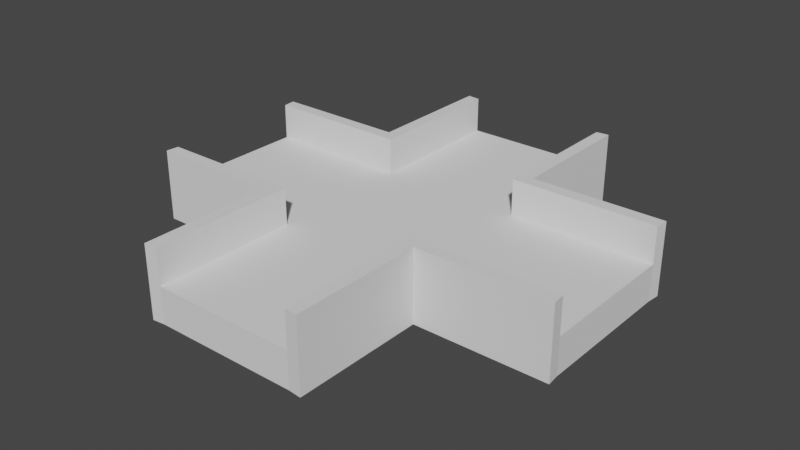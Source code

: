 # Source: platform1.blend  (saved by Blender 2.80.75; exported with 4.5.12 LTS)
import bpy
from mathutils import Matrix  # noqa: F401  (used for matrix-valued properties, if any)

bpy.ops.wm.read_factory_settings(use_empty=True)
scene = bpy.context.scene
scene.name = 'Scene'

# ---- collections
col_collection = bpy.data.collections.new('Collection'); scene.collection.children.link(col_collection)

# ---- world
world_world = bpy.data.worlds.new('World'); scene.world = world_world
world_world.use_nodes = True; world_world.node_tree.nodes.clear()
_N = world_world.node_tree.nodes; _L = world_world.node_tree.links
n0 = _N.new('ShaderNodeOutputWorld'); n0.name = 'World Output'; n0.location = (300, 300)
n1 = _N.new('ShaderNodeBackground'); n1.name = 'Background'; n1.location = (10, 300)
n1.inputs[0].default_value = (0.05088, 0.05088, 0.05088, 1.0)
_L.new(n1.outputs[0], n0.inputs[0])
n0.is_active_output = True
world_world.color = (0.05088, 0.05088, 0.05088)
world_world.use_sun_shadow = False
world_world.sun_shadow_jitter_overblur = 0.0

# ---- meshes
me_cube_001 = bpy.data.meshes.new('Cube.001')
me_cube_001.from_pydata([(-1.0, -1.0, -0.25), (-1.0, -1.0, 0.25), (-1.0, 1.0, -0.25), (-1.0, 1.0, 0.25), (1.0, -1.0, -0.25), (1.0, -1.0, 0.25), (1.0, 1.0, -0.25), (1.0, 1.0, 0.25), (-3.0, 1.0, -0.25), (-3.0, -1.0, -0.25), (-3.0, -1.0, 0.25), (-3.0, 1.0, 0.25), (-1.0, -3.0, -0.25), (-1.0, -3.0, 0.25), (1.0, -3.0, 0.25), (1.0, -3.0, -0.25), (3.0, 1.0, 0.25), (3.0, 1.0, -0.25), (3.0, -1.0, -0.25), (3.0, -1.0, 0.25), (-1.0, 3.0, 0.25), (-1.0, 3.0, -0.25), (1.0, 3.0, -0.25), (1.0, 3.0, 0.25), (-1.177, -1.177, -0.25), (-1.177, -1.177, 0.25), (-1.177, 1.177, 0.25), (-1.177, 1.177, -0.25), (1.177, 1.177, 0.25), (1.177, 1.177, -0.25), (1.177, -1.177, 0.25), (1.177, -1.177, -0.25), (-3.018, -1.177, -0.25), (-3.018, -1.177, 0.25), (-3.018, 1.177, 0.25), (-3.018, 1.177, -0.25), (-1.177, -3.018, -0.25), (-1.177, -3.018, 0.25), (1.177, -3.018, 0.25), (1.177, -3.018, -0.25), (3.018, 1.177, 0.25), (3.018, 1.177, -0.25), (3.018, -1.177, 0.25), (3.018, -1.177, -0.25), (-1.177, 3.018, 0.25), (-1.177, 3.018, -0.25), (1.177, 3.018, 0.25), (1.177, 3.018, -0.25), (3.018, 1.177, 0.75), (3.0, 1.0, 0.75), (-3.018, -1.177, 0.75), (-3.0, -1.0, 0.75), (-3.0, 1.0, 0.75), (-1.0, 1.0, 0.75), (-1.0, -1.0, 0.75), (-1.0, -3.0, 0.75), (1.0, -3.0, 0.75), (1.0, -1.0, 0.75), (3.0, -1.0, 0.75), (1.0, 1.0, 0.75), (1.0, 3.0, 0.75), (-1.0, 3.0, 0.75), (-3.018, 1.177, 0.75), (-1.177, 1.177, 0.75), (-1.177, -1.177, 0.75), (-1.177, -3.018, 0.75), (1.177, -3.018, 0.75), (1.177, -1.177, 0.75), (3.018, -1.177, 0.75), (1.177, 1.177, 0.75), (1.177, 3.018, 0.75), (-1.177, 3.018, 0.75), (-0.85, 0.85, -0.4), (-0.85, -0.85, -0.4), (0.85, 0.85, -0.4), (0.85, -0.85, -0.4), (-2.55, 0.85, -0.4), (-2.55, -0.85, -0.4), (-0.85, -2.55, -0.4), (0.85, -2.55, -0.4), (2.55, -0.85, -0.4), (2.55, 0.85, -0.4), (0.85, 2.55, -0.4), (-0.85, 2.55, -0.4)], [], [(2, 8, 35, 27), (6, 17, 81, 74), (9, 10, 11, 8), (21, 22, 82, 83), (15, 14, 13, 12), (8, 2, 72, 76), (17, 16, 19, 18), (6, 22, 47, 29), (4, 15, 79, 75), (21, 20, 23, 22), (22, 6, 74, 82), (26, 27, 35, 34), (25, 24, 36, 37), (24, 25, 33, 32), (31, 30, 38, 39), (29, 28, 40, 41), (30, 31, 43, 42), (27, 26, 44, 45), (28, 29, 47, 46), (0, 12, 36, 24), (33, 25, 64, 50), (38, 30, 67, 66), (15, 4, 31, 39), (26, 34, 62, 63), (9, 0, 24, 32), (17, 6, 29, 41), (21, 2, 27, 45), (4, 18, 43, 31), (52, 53, 63, 62), (58, 57, 67, 68), (55, 54, 64, 65), (60, 59, 69, 70), (54, 51, 50, 64), (59, 49, 48, 69), (53, 61, 71, 63), (57, 56, 66, 67), (28, 46, 70, 69), (11, 3, 53, 52), (44, 26, 63, 71), (19, 5, 57, 58), (30, 42, 68, 67), (13, 1, 54, 55), (23, 7, 59, 60), (1, 10, 51, 54), (7, 16, 49, 59), (40, 28, 69, 48), (3, 20, 61, 53), (5, 14, 56, 57), (25, 37, 65, 64), (72, 74, 75, 73), (72, 73, 77, 76), (73, 75, 79, 78), (75, 74, 81, 80), (74, 72, 83, 82), (12, 0, 73, 78), (18, 4, 75, 80), (2, 21, 83, 72), (15, 12, 78, 79), (9, 8, 76, 77), (17, 18, 80, 81), (0, 9, 77, 73), (15, 39, 38, 14), (66, 56, 14, 38), (13, 37, 36, 12), (65, 37, 13, 55), (32, 33, 10, 9), (51, 10, 33, 50), (8, 11, 34, 35), (34, 11, 52, 62), (21, 45, 44, 20), (71, 61, 20, 44), (22, 23, 46, 47), (70, 46, 23, 60), (49, 16, 40, 48), (17, 41, 40, 16), (18, 19, 42, 43), (68, 42, 19, 58)])
_uv = me_cube_001.uv_layers.new(name='UVMap')
_uv.uv.foreach_set('vector', [0.9124, 0.001881, 0.9115, 0.1882, 0.8952, 0.1898, 0.896, 0.01827, 0.4829, 0.7133, 0.4829, 0.527, 0.4968, 0.5689, 0.4968, 0.7273, 0.9585, 0.3726, 0.9124, 0.3726, 0.9124, 0.1863, 0.9585, 0.1863, 2.199e-08, 0.1317, 0.1304, 0.0, 0.15, 0.03952, 0.03913, 0.1515, 0.9015, 0.7597, 0.9476, 0.7597, 0.9476, 0.946, 0.9015, 0.946, 0.9723, 0.0, 0.9723, 0.1863, 0.9585, 0.2003, 0.9585, 0.04192, 0.9937, 0.946, 0.9476, 0.946, 0.9476, 0.7597, 0.9937, 0.7597, 0.717, 0.3962, 0.5326, 0.3971, 0.5309, 0.3807, 0.7007, 0.3799, 1.0, 0.01397, 1.0, 0.2003, 0.9862, 0.1584, 0.9862, 0.0, 0.9585, 0.1863, 0.9124, 0.1863, 0.9124, 1.111e-08, 0.9585, 0.0, 0.3827, 0.7261, 0.3827, 0.9124, 0.3689, 0.9263, 0.3689, 0.768, 0.8554, 0.7928, 0.9015, 0.7928, 0.9015, 0.9643, 0.8554, 0.9643, 0.5678, 0.7962, 0.6139, 0.7962, 0.6139, 0.9678, 0.5678, 0.9678, 0.9937, 0.5789, 0.9476, 0.5789, 0.9476, 0.4074, 0.9937, 0.4074, 0.3689, 0.9068, 0.3228, 0.9068, 0.3228, 0.7353, 0.3689, 0.7353, 0.9015, 0.5789, 0.9476, 0.5789, 0.9476, 0.7504, 0.9015, 0.7504, 0.66, 0.7962, 0.7061, 0.7962, 0.7061, 0.9678, 0.66, 0.9678, 0.2767, 0.9068, 0.2306, 0.9068, 0.2306, 0.7353, 0.2767, 0.7353, 0.7632, 0.9736, 0.717, 0.9736, 0.717, 0.802, 0.7632, 0.802, 0.717, 0.7944, 0.5326, 0.7953, 0.5309, 0.7788, 0.7007, 0.778, 0.9476, 0.4074, 0.9476, 0.5789, 0.9015, 0.5789, 0.9015, 0.4074, 0.3228, 0.7353, 0.3228, 0.9068, 0.2767, 0.9068, 0.2767, 0.7353, 0.7162, 0.409, 0.717, 0.5953, 0.7007, 0.5789, 0.6998, 0.4074, 0.8554, 0.7928, 0.8554, 0.9643, 0.8093, 0.9643, 0.8093, 0.7928, 0.7162, 0.6081, 0.717, 0.7944, 0.7007, 0.778, 0.6998, 0.6065, 0.7162, 0.2099, 0.717, 0.3962, 0.7007, 0.3799, 0.6998, 0.2083, 0.7279, 0.000985, 0.9124, 0.001881, 0.896, 0.01827, 0.7262, 0.01745, 0.717, 0.5953, 0.5326, 0.5962, 0.5309, 0.5797, 0.7007, 0.5789, 0.9115, 0.2099, 0.9124, 0.3962, 0.896, 0.3799, 0.8952, 0.2083, 0.7162, 0.01086, 0.717, 0.1972, 0.7007, 0.1808, 0.6998, 0.009273, 0.2063, 0.528, 0.3907, 0.5289, 0.3743, 0.5453, 0.2045, 0.5444, 0.1945, 0.5379, 0.1953, 0.7242, 0.179, 0.7078, 0.1781, 0.5363, 0.3907, 0.5289, 0.3898, 0.7152, 0.3735, 0.7168, 0.3743, 0.5453, 0.1953, 0.7242, 0.0109, 0.7251, 0.009171, 0.7086, 0.179, 0.7078, 0.9124, 0.3962, 0.7279, 0.3971, 0.7262, 0.3807, 0.896, 0.3799, 0.717, 0.1972, 0.5326, 0.1981, 0.5309, 0.1816, 0.7007, 0.1808, 0.7632, 0.9736, 0.7632, 0.802, 0.8093, 0.802, 0.8093, 0.9736, 0.8554, 0.5844, 0.8554, 0.3981, 0.9015, 0.3981, 0.9015, 0.5844, 0.2306, 0.7353, 0.2306, 0.9068, 0.1844, 0.9068, 0.1844, 0.7353, 0.7632, 0.6065, 0.7632, 0.7928, 0.717, 0.7928, 0.717, 0.6065, 0.66, 0.7962, 0.66, 0.9678, 0.6139, 0.9678, 0.6139, 0.7962, 0.1383, 0.7353, 0.1383, 0.9216, 0.09222, 0.9216, 0.09222, 0.7353, 0.4368, 0.7318, 0.4368, 0.9182, 0.3907, 0.9182, 0.3907, 0.7318, 0.04611, 0.9216, 0.04611, 0.7353, 0.09222, 0.7353, 0.09222, 0.9216, 0.8554, 0.5972, 0.8554, 0.7835, 0.8093, 0.7835, 0.8093, 0.5972, 0.9476, 0.7504, 0.9476, 0.5789, 0.9937, 0.5789, 0.9937, 0.7504, 0.7632, 0.3981, 0.7632, 0.5844, 0.717, 0.5844, 0.717, 0.3981, 0.4368, 0.527, 0.4368, 0.7133, 0.3907, 0.7133, 0.3907, 0.527, 0.5678, 0.7962, 0.5678, 0.9678, 0.5217, 0.9678, 0.5217, 0.7962, 0.15, 0.2635, 0.2608, 0.1515, 0.3717, 0.2635, 0.2608, 0.3755, 0.15, 0.2635, 0.2608, 0.3755, 0.15, 0.4875, 0.03913, 0.3755, 0.2608, 0.3755, 0.3717, 0.2635, 0.4826, 0.3755, 0.3717, 0.4875, 0.3717, 0.2635, 0.2608, 0.1515, 0.3717, 0.03952, 0.4826, 0.1515, 0.2608, 0.1515, 0.15, 0.2635, 0.03913, 0.1515, 0.15, 0.03952, 0.9862, 0.0, 0.9862, 0.1863, 0.9723, 0.2003, 0.9723, 0.04192, 0.4968, 0.9276, 0.4968, 0.7413, 0.5106, 0.7273, 0.5106, 0.8857, 0.4968, 0.7133, 0.4968, 0.527, 0.5106, 0.5689, 0.5106, 0.7273, 0.5217, 0.3952, 0.3913, 0.527, 0.3717, 0.4875, 0.4826, 0.3755, 0.1304, 0.527, 0.0, 0.3952, 0.03913, 0.3755, 0.15, 0.4875, 0.3913, 2.221e-08, 0.5217, 0.1317, 0.4826, 0.1515, 0.3717, 0.03952, 0.4829, 0.9136, 0.4829, 0.7273, 0.4968, 0.7692, 0.4968, 0.9276, 0.7162, 0.409, 0.6998, 0.4074, 0.3228, 0.7353, 0.9476, 0.7597, 0.2767, 0.7353, 0.3907, 0.7133, 0.9476, 0.7597, 0.3228, 0.7353, 0.9476, 0.946, 0.5678, 0.9678, 0.6139, 0.9678, 0.5326, 0.7953, 0.5217, 0.9678, 0.5678, 0.9678, 0.9476, 0.946, 0.09222, 0.7353, 0.9937, 0.4074, 0.9476, 0.4074, 0.9124, 0.3726, 0.9585, 0.3726, 0.3898, 0.7152, 0.9124, 0.3726, 0.9476, 0.4074, 0.3735, 0.7168, 0.9115, 0.1882, 0.9124, 0.1863, 0.8554, 0.9643, 0.8952, 0.1898, 0.8554, 0.9643, 0.9124, 0.1863, 0.9015, 0.5844, 0.8952, 0.2083, 0.7279, 0.000985, 0.7262, 0.01745, 0.2306, 0.7353, 0.9124, 0.1863, 0.1844, 0.7353, 0.717, 0.5844, 0.9124, 0.1863, 0.2306, 0.7353, 0.5326, 0.3971, 0.9124, 1.111e-08, 0.7632, 0.802, 0.5309, 0.3807, 0.8093, 0.802, 0.7632, 0.802, 0.9124, 1.111e-08, 0.3907, 0.7318, 0.8093, 0.7835, 0.8554, 0.7835, 0.9476, 0.7504, 0.9937, 0.7504, 0.9937, 0.946, 0.9015, 0.7504, 0.9476, 0.7504, 0.9476, 0.946, 0.5326, 0.5962, 0.9476, 0.7597, 0.66, 0.9678, 0.5309, 0.5797, 0.6139, 0.9678, 0.66, 0.9678, 0.9476, 0.7597, 0.717, 0.6065])
me_cube_001.use_remesh_preserve_volume = False
me_cube_001.use_remesh_preserve_attributes = False
me_cube_001.use_mirror_vertex_groups = False
me_cube_001.update()
me_cube_000 = bpy.data.meshes.new('Cube.000')
me_cube_000.from_pydata([(-1.0, -1.0, 0.25), (-1.0, 1.0, 0.25), (1.0, -1.0, 0.25), (1.0, 1.0, 0.25), (-3.0, -1.0, 0.25), (-3.0, 1.0, 0.25), (-1.0, -3.0, 0.25), (1.0, -3.0, 0.25), (3.0, 1.0, 0.25), (3.0, -1.0, 0.25), (-1.0, 3.0, 0.25), (1.0, 3.0, 0.25)], [], [(1, 3, 11, 10), (3, 2, 9, 8), (3, 1, 0, 2), (0, 1, 5, 4), (2, 0, 6, 7)])
_uv = me_cube_000.uv_layers.new(name='UVMap')
_uv.uv.foreach_set('vector', [0.5, 0.75, 0.75, 0.5, 1.0, 0.75, 0.75, 1.0, 0.75, 0.5, 0.5, 0.25, 0.75, 4.215e-08, 1.0, 0.25, 0.75, 0.5, 0.5, 0.75, 0.25, 0.5, 0.5, 0.25, 0.25, 0.5, 0.5, 0.75, 0.25, 1.0, 0.0, 0.75, 0.5, 0.25, 0.25, 0.5, 4.215e-08, 0.25, 0.25, 0.0])
me_cube_000.use_remesh_preserve_volume = False
me_cube_000.use_remesh_preserve_attributes = False
me_cube_000.use_mirror_vertex_groups = False
me_cube_000.update()

# ---- objects
ob_cube = bpy.data.objects.new('Cube', me_cube_001)
ob_floor = bpy.data.objects.new('floor', me_cube_000)

# ---- transforms, parenting, visibility, modifiers, constraints
ob_cube.location = (0.0, 0.0, 0.0)
ob_cube.lineart.crease_threshold = 0.0
ob_floor.location = (0.0, 0.0, 0.0)
ob_floor.lineart.crease_threshold = 0.0

# ---- collection membership
col_collection.objects.link(ob_cube)
col_collection.objects.link(ob_floor)

# ---- scene / render settings (as saved in the file)
scene.frame_start = 1; scene.frame_end = 250; scene.frame_set(1)
scene.render.engine = 'BLENDER_EEVEE_NEXT'
scene.cycles.use_denoising = False
scene.cycles.samples = 128
scene.cycles.sampling_pattern = 'TABULATED_SOBOL'
scene.cycles.use_adaptive_sampling = False
scene.cycles.use_light_tree = False
scene.view_settings.view_transform = 'Filmic'
bpy.context.view_layer.update()

# ---- added for rendering (the .blend has no active camera and no usable light): camera, sun
cam_auto = bpy.data.cameras.new('AutoCamera')
cam_auto.lens = 50.0
cam_auto.sensor_width = 36.0
cam_auto.clip_end = 1000.0
ob_auto_camera = bpy.data.objects.new('AutoCamera', cam_auto)
scene.collection.objects.link(ob_auto_camera)
ob_auto_camera.location = (7.96908, -9.5629, 6.55027)
ob_auto_camera.rotation_euler = (1.09748, -7.21219e-08, 0.694738)
scene.camera = ob_auto_camera
light_auto_sun = bpy.data.lights.new('AutoSun', 'SUN')
light_auto_sun.energy = 3.0
light_auto_sun.angle = 0.0523599
ob_auto_sun = bpy.data.objects.new('AutoSun', light_auto_sun)
scene.collection.objects.link(ob_auto_sun)
ob_auto_sun.rotation_euler = (0.872665, 0.174533, 0.523599)
bpy.context.view_layer.update()
